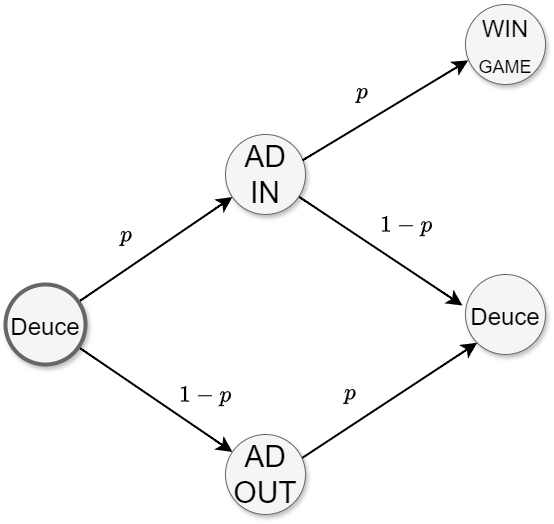

The diagram above was exported from draw.io. Its source (the exported page's mxGraphModel, read from the mxfile embedded in the PNG):
<mxGraphModel dx="674" dy="1053" grid="1" gridSize="10" guides="1" tooltips="1" connect="1" arrows="1" fold="1" page="1" pageScale="1.5" pageWidth="1169" pageHeight="826" background="none" math="1" shadow="0">
  <root>
    <mxCell id="0" style=";html=1;" />
    <mxCell id="1" style=";html=1;" parent="0" />
    <mxCell id="f0bcc99304e6f5a-9" style="edgeStyle=none;curved=1;html=1;startSize=10;endArrow=classic;endFill=1;endSize=10;strokeColor=#000000;strokeWidth=2;fontSize=12;" parent="1" source="f0bcc99304e6f5a-1" target="f0bcc99304e6f5a-2" edge="1">
      <mxGeometry relative="1" as="geometry" />
    </mxCell>
    <mxCell id="f0bcc99304e6f5a-18" value="`p`" style="text;html=1;resizable=0;points=[];align=center;verticalAlign=middle;labelBackgroundColor=none;fontSize=20;" parent="f0bcc99304e6f5a-9" vertex="1" connectable="0">
      <mxGeometry x="0.2545" y="-5" relative="1" as="geometry">
        <mxPoint x="-53" y="-6" as="offset" />
      </mxGeometry>
    </mxCell>
    <mxCell id="f0bcc99304e6f5a-16" style="edgeStyle=none;curved=1;html=1;startSize=10;endFill=1;endSize=10;strokeWidth=2;fontSize=12;" parent="1" source="f0bcc99304e6f5a-1" target="f0bcc99304e6f5a-3" edge="1">
      <mxGeometry relative="1" as="geometry" />
    </mxCell>
    <mxCell id="f0bcc99304e6f5a-19" value="`1-p`" style="text;html=1;resizable=0;points=[];align=center;verticalAlign=middle;labelBackgroundColor=#ffffff;fontSize=20;" parent="f0bcc99304e6f5a-16" vertex="1" connectable="0">
      <mxGeometry x="-0.0743" y="-2" relative="1" as="geometry">
        <mxPoint x="57" y="-3" as="offset" />
      </mxGeometry>
    </mxCell>
    <mxCell id="f0bcc99304e6f5a-1" value="&lt;font style=&quot;font-size: 24px;&quot;&gt;Deuce&lt;/font&gt;" style="ellipse;whiteSpace=wrap;html=1;rounded=0;shadow=1;strokeColor=#666666;strokeWidth=4;fontSize=30;align=center;fillColor=#f5f5f5;" parent="1" vertex="1">
      <mxGeometry x="170" y="570" width="80" height="80" as="geometry" />
    </mxCell>
    <mxCell id="f0bcc99304e6f5a-10" style="edgeStyle=none;curved=1;html=1;startSize=10;endFill=1;endSize=10;strokeWidth=2;fontSize=12;entryX=-0.037;entryY=0.388;entryDx=0;entryDy=0;entryPerimeter=0;" parent="1" source="f0bcc99304e6f5a-2" target="f0bcc99304e6f5a-6" edge="1">
      <mxGeometry relative="1" as="geometry" />
    </mxCell>
    <mxCell id="f0bcc99304e6f5a-20" value="`1-p`" style="text;html=1;resizable=0;points=[];align=center;verticalAlign=middle;labelBackgroundColor=#ffffff;fontSize=20;" parent="f0bcc99304e6f5a-10" vertex="1" connectable="0">
      <mxGeometry x="0.1545" relative="1" as="geometry">
        <mxPoint x="13" y="-35" as="offset" />
      </mxGeometry>
    </mxCell>
    <mxCell id="f0bcc99304e6f5a-2" value="AD IN" style="ellipse;whiteSpace=wrap;html=1;rounded=0;shadow=1;strokeColor=#666666;strokeWidth=1;fontSize=30;align=center;fillColor=#f5f5f5;" parent="1" vertex="1">
      <mxGeometry x="390" y="420" width="80" height="80" as="geometry" />
    </mxCell>
    <mxCell id="f0bcc99304e6f5a-17" style="edgeStyle=none;curved=1;html=1;startSize=10;endFill=1;endSize=10;strokeWidth=2;fontSize=12;exitX=0.963;exitY=0.323;exitDx=0;exitDy=0;exitPerimeter=0;entryX=0.034;entryY=0.698;entryDx=0;entryDy=0;entryPerimeter=0;" parent="1" source="f0bcc99304e6f5a-2" target="ESaytsxxjvP6Xce7NJSq-4" edge="1">
      <mxGeometry relative="1" as="geometry">
        <mxPoint x="470.00141301156964" y="440.60263515497036" as="sourcePoint" />
        <mxPoint x="620" y="350" as="targetPoint" />
      </mxGeometry>
    </mxCell>
    <mxCell id="f0bcc99304e6f5a-27" value="`p`" style="text;html=1;resizable=0;points=[];align=center;verticalAlign=middle;labelBackgroundColor=#ffffff;fontSize=20;" parent="f0bcc99304e6f5a-17" vertex="1" connectable="0">
      <mxGeometry x="-0.1324" y="-6" relative="1" as="geometry">
        <mxPoint x="-17" y="-31" as="offset" />
      </mxGeometry>
    </mxCell>
    <mxCell id="ESaytsxxjvP6Xce7NJSq-2" style="edgeStyle=none;curved=1;html=1;startSize=10;endFill=1;endSize=10;strokeWidth=2;fontSize=12;entryX=0;entryY=1;entryDx=0;entryDy=0;" edge="1" parent="1" target="f0bcc99304e6f5a-6">
      <mxGeometry relative="1" as="geometry">
        <mxPoint x="440" y="761" as="sourcePoint" />
        <mxPoint x="618" y="650" as="targetPoint" />
      </mxGeometry>
    </mxCell>
    <mxCell id="ESaytsxxjvP6Xce7NJSq-3" value="`p`" style="text;html=1;resizable=0;points=[];align=center;verticalAlign=middle;labelBackgroundColor=#ffffff;fontSize=20;" vertex="1" connectable="0" parent="ESaytsxxjvP6Xce7NJSq-2">
      <mxGeometry x="-0.1324" y="-6" relative="1" as="geometry">
        <mxPoint x="-17" y="-31" as="offset" />
      </mxGeometry>
    </mxCell>
    <mxCell id="f0bcc99304e6f5a-6" value="&lt;font style=&quot;font-size: 24px;&quot;&gt;Deuce&lt;/font&gt;" style="ellipse;whiteSpace=wrap;html=1;rounded=0;shadow=1;strokeColor=#666666;strokeWidth=1;fontSize=30;align=center;fillColor=#f5f5f5;" parent="1" vertex="1">
      <mxGeometry x="630" y="560" width="80" height="80" as="geometry" />
    </mxCell>
    <mxCell id="ESaytsxxjvP6Xce7NJSq-4" value="&lt;font style=&quot;font-size: 24px;&quot;&gt;WIN&lt;/font&gt;&lt;div&gt;&lt;font style=&quot;font-size: 18px;&quot;&gt;GAME&lt;/font&gt;&lt;/div&gt;" style="ellipse;whiteSpace=wrap;html=1;rounded=0;shadow=1;strokeColor=#666666;strokeWidth=1;fontSize=30;align=center;fillColor=#f5f5f5;" vertex="1" parent="1">
      <mxGeometry x="630" y="290" width="80" height="80" as="geometry" />
    </mxCell>
    <mxCell id="f0bcc99304e6f5a-3" value="AD OUT" style="ellipse;whiteSpace=wrap;html=1;rounded=0;shadow=1;strokeColor=#666666;strokeWidth=1;fontSize=30;align=center;fillColor=#f5f5f5;" parent="1" vertex="1">
      <mxGeometry x="390" y="720" width="80" height="80" as="geometry" />
    </mxCell>
  </root>
</mxGraphModel>